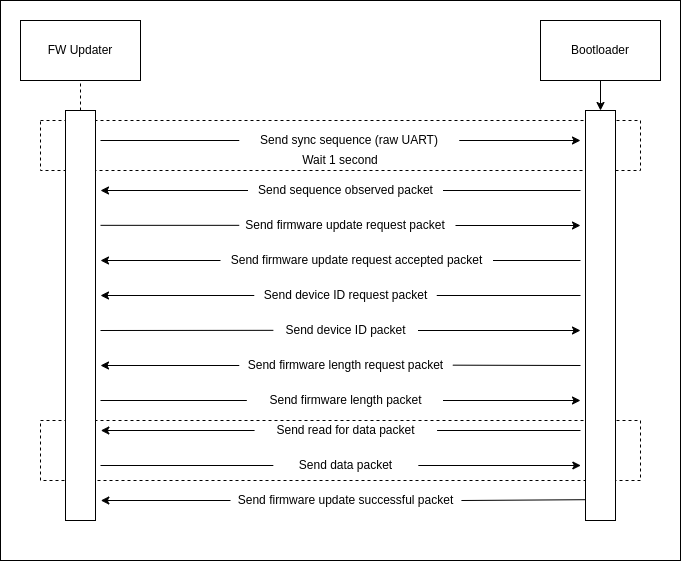

The diagram above was exported from draw.io. Its source (the exported page's mxGraphModel, read from the mxfile embedded in the PNG):
<mxGraphModel dx="1060" dy="773" grid="1" gridSize="10" guides="1" tooltips="1" connect="1" arrows="1" fold="1" page="1" pageScale="1" pageWidth="850" pageHeight="1100" math="0" shadow="0">
  <root>
    <mxCell id="0" />
    <mxCell id="1" parent="0" />
    <mxCell id="75" value="" style="rounded=0;whiteSpace=wrap;html=1;" vertex="1" parent="1">
      <mxGeometry x="80" y="20" width="680" height="560" as="geometry" />
    </mxCell>
    <mxCell id="74" value="" style="rounded=0;whiteSpace=wrap;html=1;dashed=1;" vertex="1" parent="1">
      <mxGeometry x="120" y="440" width="600" height="60" as="geometry" />
    </mxCell>
    <mxCell id="12" value="" style="rounded=0;whiteSpace=wrap;html=1;dashed=1;" vertex="1" parent="1">
      <mxGeometry x="120" y="140" width="600" height="50" as="geometry" />
    </mxCell>
    <mxCell id="2" value="FW Updater" style="rounded=0;whiteSpace=wrap;html=1;" vertex="1" parent="1">
      <mxGeometry x="100" y="40" width="120" height="60" as="geometry" />
    </mxCell>
    <mxCell id="11" style="edgeStyle=none;html=1;exitX=0.5;exitY=1;exitDx=0;exitDy=0;" edge="1" parent="1" source="3" target="5">
      <mxGeometry relative="1" as="geometry" />
    </mxCell>
    <mxCell id="3" value="Bootloader" style="rounded=0;whiteSpace=wrap;html=1;" vertex="1" parent="1">
      <mxGeometry x="620" y="40" width="120" height="60" as="geometry" />
    </mxCell>
    <mxCell id="4" value="" style="rounded=0;whiteSpace=wrap;html=1;" vertex="1" parent="1">
      <mxGeometry x="145" y="130" width="30" height="410" as="geometry" />
    </mxCell>
    <mxCell id="5" value="" style="rounded=0;whiteSpace=wrap;html=1;" vertex="1" parent="1">
      <mxGeometry x="665" y="130" width="30" height="410" as="geometry" />
    </mxCell>
    <mxCell id="7" value="" style="endArrow=none;dashed=1;html=1;entryX=0.5;entryY=1;entryDx=0;entryDy=0;exitX=0.5;exitY=0;exitDx=0;exitDy=0;" edge="1" parent="1" source="4" target="2">
      <mxGeometry width="50" height="50" relative="1" as="geometry">
        <mxPoint x="400" y="140" as="sourcePoint" />
        <mxPoint x="450" y="90" as="targetPoint" />
      </mxGeometry>
    </mxCell>
    <mxCell id="14" value="Send sync sequence (raw UART)" style="text;html=1;strokeColor=none;fillColor=none;align=center;verticalAlign=middle;whiteSpace=wrap;rounded=0;" vertex="1" parent="1">
      <mxGeometry x="318.75" y="150" width="220" height="20" as="geometry" />
    </mxCell>
    <mxCell id="15" value="Wait 1 second" style="text;html=1;strokeColor=none;fillColor=none;align=center;verticalAlign=middle;whiteSpace=wrap;rounded=0;" vertex="1" parent="1">
      <mxGeometry x="370" y="170" width="100" height="20" as="geometry" />
    </mxCell>
    <mxCell id="23" value="Send sequence observed packet" style="text;html=1;strokeColor=none;fillColor=none;align=center;verticalAlign=middle;whiteSpace=wrap;rounded=0;" vertex="1" parent="1">
      <mxGeometry x="327.5" y="200" width="195" height="20" as="geometry" />
    </mxCell>
    <mxCell id="24" value="" style="endArrow=classic;html=1;exitX=0;exitY=0.5;exitDx=0;exitDy=0;" edge="1" parent="1" source="23">
      <mxGeometry width="50" height="50" relative="1" as="geometry">
        <mxPoint x="400" y="300" as="sourcePoint" />
        <mxPoint x="180" y="210" as="targetPoint" />
      </mxGeometry>
    </mxCell>
    <mxCell id="27" value="Send firmware update request packet" style="text;html=1;strokeColor=none;fillColor=none;align=center;verticalAlign=middle;whiteSpace=wrap;rounded=0;" vertex="1" parent="1">
      <mxGeometry x="315" y="235" width="220" height="20" as="geometry" />
    </mxCell>
    <mxCell id="28" value="Send firmware update request accepted packet" style="text;html=1;strokeColor=none;fillColor=none;align=center;verticalAlign=middle;whiteSpace=wrap;rounded=0;" vertex="1" parent="1">
      <mxGeometry x="300" y="270" width="272.5" height="20" as="geometry" />
    </mxCell>
    <mxCell id="29" value="Send device ID request packet" style="text;html=1;strokeColor=none;fillColor=none;align=center;verticalAlign=middle;whiteSpace=wrap;rounded=0;" vertex="1" parent="1">
      <mxGeometry x="333.75" y="305" width="182.5" height="20" as="geometry" />
    </mxCell>
    <mxCell id="30" value="Send device ID packet" style="text;html=1;strokeColor=none;fillColor=none;align=center;verticalAlign=middle;whiteSpace=wrap;rounded=0;" vertex="1" parent="1">
      <mxGeometry x="352.5" y="340" width="145" height="20" as="geometry" />
    </mxCell>
    <mxCell id="31" value="Send firmware length request packet" style="text;html=1;strokeColor=none;fillColor=none;align=center;verticalAlign=middle;whiteSpace=wrap;rounded=0;" vertex="1" parent="1">
      <mxGeometry x="318.75" y="375" width="212.5" height="20" as="geometry" />
    </mxCell>
    <mxCell id="32" value="Send firmware length packet" style="text;html=1;strokeColor=none;fillColor=none;align=center;verticalAlign=middle;whiteSpace=wrap;rounded=0;" vertex="1" parent="1">
      <mxGeometry x="327.5" y="410" width="195" height="20" as="geometry" />
    </mxCell>
    <mxCell id="34" value="" style="endArrow=classic;html=1;exitX=1;exitY=0.5;exitDx=0;exitDy=0;" edge="1" parent="1" source="27">
      <mxGeometry width="50" height="50" relative="1" as="geometry">
        <mxPoint x="400" y="290" as="sourcePoint" />
        <mxPoint x="660" y="245" as="targetPoint" />
      </mxGeometry>
    </mxCell>
    <mxCell id="35" value="" style="endArrow=classic;html=1;exitX=0;exitY=0.5;exitDx=0;exitDy=0;" edge="1" parent="1" source="28">
      <mxGeometry width="50" height="50" relative="1" as="geometry">
        <mxPoint x="400" y="280" as="sourcePoint" />
        <mxPoint x="180" y="280" as="targetPoint" />
      </mxGeometry>
    </mxCell>
    <mxCell id="37" value="" style="endArrow=classic;html=1;exitX=0;exitY=0.5;exitDx=0;exitDy=0;" edge="1" parent="1" source="29">
      <mxGeometry width="50" height="50" relative="1" as="geometry">
        <mxPoint x="400" y="340" as="sourcePoint" />
        <mxPoint x="180" y="315" as="targetPoint" />
      </mxGeometry>
    </mxCell>
    <mxCell id="39" value="" style="endArrow=classic;html=1;exitX=1;exitY=0.5;exitDx=0;exitDy=0;" edge="1" parent="1" source="30">
      <mxGeometry width="50" height="50" relative="1" as="geometry">
        <mxPoint x="400" y="400" as="sourcePoint" />
        <mxPoint x="660" y="350" as="targetPoint" />
      </mxGeometry>
    </mxCell>
    <mxCell id="41" value="" style="endArrow=classic;html=1;exitX=0;exitY=0.5;exitDx=0;exitDy=0;" edge="1" parent="1" source="31">
      <mxGeometry width="50" height="50" relative="1" as="geometry">
        <mxPoint x="400" y="390" as="sourcePoint" />
        <mxPoint x="180" y="385" as="targetPoint" />
      </mxGeometry>
    </mxCell>
    <mxCell id="43" value="" style="endArrow=classic;html=1;exitX=1;exitY=0.5;exitDx=0;exitDy=0;" edge="1" parent="1" source="32">
      <mxGeometry width="50" height="50" relative="1" as="geometry">
        <mxPoint x="400" y="330" as="sourcePoint" />
        <mxPoint x="660" y="420" as="targetPoint" />
      </mxGeometry>
    </mxCell>
    <mxCell id="55" value="Send data packet" style="text;html=1;strokeColor=none;fillColor=none;align=center;verticalAlign=middle;whiteSpace=wrap;rounded=0;" vertex="1" parent="1">
      <mxGeometry x="352.83" y="475" width="145" height="20" as="geometry" />
    </mxCell>
    <mxCell id="54" value="Send read for data packet" style="text;html=1;strokeColor=none;fillColor=none;align=center;verticalAlign=middle;whiteSpace=wrap;rounded=0;" vertex="1" parent="1">
      <mxGeometry x="334.08" y="440" width="182.5" height="20" as="geometry" />
    </mxCell>
    <mxCell id="56" value="Send firmware update successful packet" style="text;html=1;strokeColor=none;fillColor=none;align=center;verticalAlign=middle;whiteSpace=wrap;rounded=0;" vertex="1" parent="1">
      <mxGeometry x="310" y="510" width="230.92" height="20" as="geometry" />
    </mxCell>
    <mxCell id="57" value="" style="endArrow=classic;html=1;exitX=0;exitY=0.5;exitDx=0;exitDy=0;" edge="1" parent="1" source="54">
      <mxGeometry width="50" height="50" relative="1" as="geometry">
        <mxPoint x="400.33" y="475" as="sourcePoint" />
        <mxPoint x="180.33" y="450" as="targetPoint" />
      </mxGeometry>
    </mxCell>
    <mxCell id="58" value="" style="endArrow=none;html=1;entryX=1;entryY=0.5;entryDx=0;entryDy=0;" edge="1" parent="1" target="54">
      <mxGeometry width="50" height="50" relative="1" as="geometry">
        <mxPoint x="660" y="450" as="sourcePoint" />
        <mxPoint x="450.33" y="425" as="targetPoint" />
      </mxGeometry>
    </mxCell>
    <mxCell id="59" value="" style="endArrow=classic;html=1;exitX=1;exitY=0.5;exitDx=0;exitDy=0;" edge="1" parent="1" source="55">
      <mxGeometry width="50" height="50" relative="1" as="geometry">
        <mxPoint x="400.33" y="535" as="sourcePoint" />
        <mxPoint x="660.33" y="485" as="targetPoint" />
      </mxGeometry>
    </mxCell>
    <mxCell id="60" value="" style="endArrow=none;html=1;entryX=0;entryY=0.5;entryDx=0;entryDy=0;" edge="1" parent="1" target="55">
      <mxGeometry width="50" height="50" relative="1" as="geometry">
        <mxPoint x="180" y="485" as="sourcePoint" />
        <mxPoint x="450.33" y="485" as="targetPoint" />
      </mxGeometry>
    </mxCell>
    <mxCell id="61" value="" style="endArrow=classic;html=1;exitX=0;exitY=0.5;exitDx=0;exitDy=0;" edge="1" parent="1" source="56">
      <mxGeometry width="50" height="50" relative="1" as="geometry">
        <mxPoint x="400.33" y="525" as="sourcePoint" />
        <mxPoint x="180.33" y="520" as="targetPoint" />
      </mxGeometry>
    </mxCell>
    <mxCell id="62" value="" style="endArrow=none;html=1;exitX=1;exitY=0.5;exitDx=0;exitDy=0;entryX=-0.011;entryY=0.41;entryDx=0;entryDy=0;entryPerimeter=0;" edge="1" parent="1" source="56">
      <mxGeometry width="50" height="50" relative="1" as="geometry">
        <mxPoint x="400.33" y="525" as="sourcePoint" />
        <mxPoint x="665.0000000000001" y="519.1999999999999" as="targetPoint" />
      </mxGeometry>
    </mxCell>
    <mxCell id="65" value="" style="endArrow=classic;html=1;exitX=1;exitY=0.5;exitDx=0;exitDy=0;entryX=0.9;entryY=0.4;entryDx=0;entryDy=0;entryPerimeter=0;" edge="1" parent="1" source="14" target="12">
      <mxGeometry width="50" height="50" relative="1" as="geometry">
        <mxPoint x="400" y="280" as="sourcePoint" />
        <mxPoint x="450" y="230" as="targetPoint" />
      </mxGeometry>
    </mxCell>
    <mxCell id="66" value="" style="endArrow=none;html=1;entryX=0;entryY=0.5;entryDx=0;entryDy=0;exitX=0.1;exitY=0.4;exitDx=0;exitDy=0;exitPerimeter=0;" edge="1" parent="1" source="12" target="14">
      <mxGeometry width="50" height="50" relative="1" as="geometry">
        <mxPoint x="250" y="280" as="sourcePoint" />
        <mxPoint x="300" y="230" as="targetPoint" />
      </mxGeometry>
    </mxCell>
    <mxCell id="67" value="" style="endArrow=none;html=1;entryX=0;entryY=0.5;entryDx=0;entryDy=0;exitX=0.1;exitY=0.4;exitDx=0;exitDy=0;exitPerimeter=0;" edge="1" parent="1">
      <mxGeometry width="50" height="50" relative="1" as="geometry">
        <mxPoint x="180" y="244.82999999999998" as="sourcePoint" />
        <mxPoint x="318.75" y="244.82999999999998" as="targetPoint" />
      </mxGeometry>
    </mxCell>
    <mxCell id="68" value="" style="endArrow=none;html=1;entryX=0;entryY=0.5;entryDx=0;entryDy=0;" edge="1" parent="1">
      <mxGeometry width="50" height="50" relative="1" as="geometry">
        <mxPoint x="180" y="350" as="sourcePoint" />
        <mxPoint x="352.83" y="349.83000000000004" as="targetPoint" />
      </mxGeometry>
    </mxCell>
    <mxCell id="69" value="" style="endArrow=none;html=1;entryX=-0.006;entryY=0.5;entryDx=0;entryDy=0;entryPerimeter=0;" edge="1" parent="1" target="32">
      <mxGeometry width="50" height="50" relative="1" as="geometry">
        <mxPoint x="180" y="420" as="sourcePoint" />
        <mxPoint x="310" y="410" as="targetPoint" />
      </mxGeometry>
    </mxCell>
    <mxCell id="70" value="" style="endArrow=none;html=1;exitX=1.005;exitY=0.483;exitDx=0;exitDy=0;exitPerimeter=0;" edge="1" parent="1" source="31">
      <mxGeometry width="50" height="50" relative="1" as="geometry">
        <mxPoint x="560" y="430" as="sourcePoint" />
        <mxPoint x="660" y="385" as="targetPoint" />
      </mxGeometry>
    </mxCell>
    <mxCell id="71" value="" style="endArrow=none;html=1;exitX=1;exitY=0.5;exitDx=0;exitDy=0;" edge="1" parent="1" source="28">
      <mxGeometry width="50" height="50" relative="1" as="geometry">
        <mxPoint x="560" y="310" as="sourcePoint" />
        <mxPoint x="660" y="280" as="targetPoint" />
      </mxGeometry>
    </mxCell>
    <mxCell id="72" value="" style="endArrow=none;html=1;exitX=1;exitY=0.5;exitDx=0;exitDy=0;" edge="1" parent="1" source="29">
      <mxGeometry width="50" height="50" relative="1" as="geometry">
        <mxPoint x="560" y="310" as="sourcePoint" />
        <mxPoint x="660" y="315" as="targetPoint" />
      </mxGeometry>
    </mxCell>
    <mxCell id="73" value="" style="endArrow=none;html=1;exitX=1;exitY=0.5;exitDx=0;exitDy=0;" edge="1" parent="1" source="23">
      <mxGeometry width="50" height="50" relative="1" as="geometry">
        <mxPoint x="560" y="210" as="sourcePoint" />
        <mxPoint x="660" y="210" as="targetPoint" />
      </mxGeometry>
    </mxCell>
  </root>
</mxGraphModel>